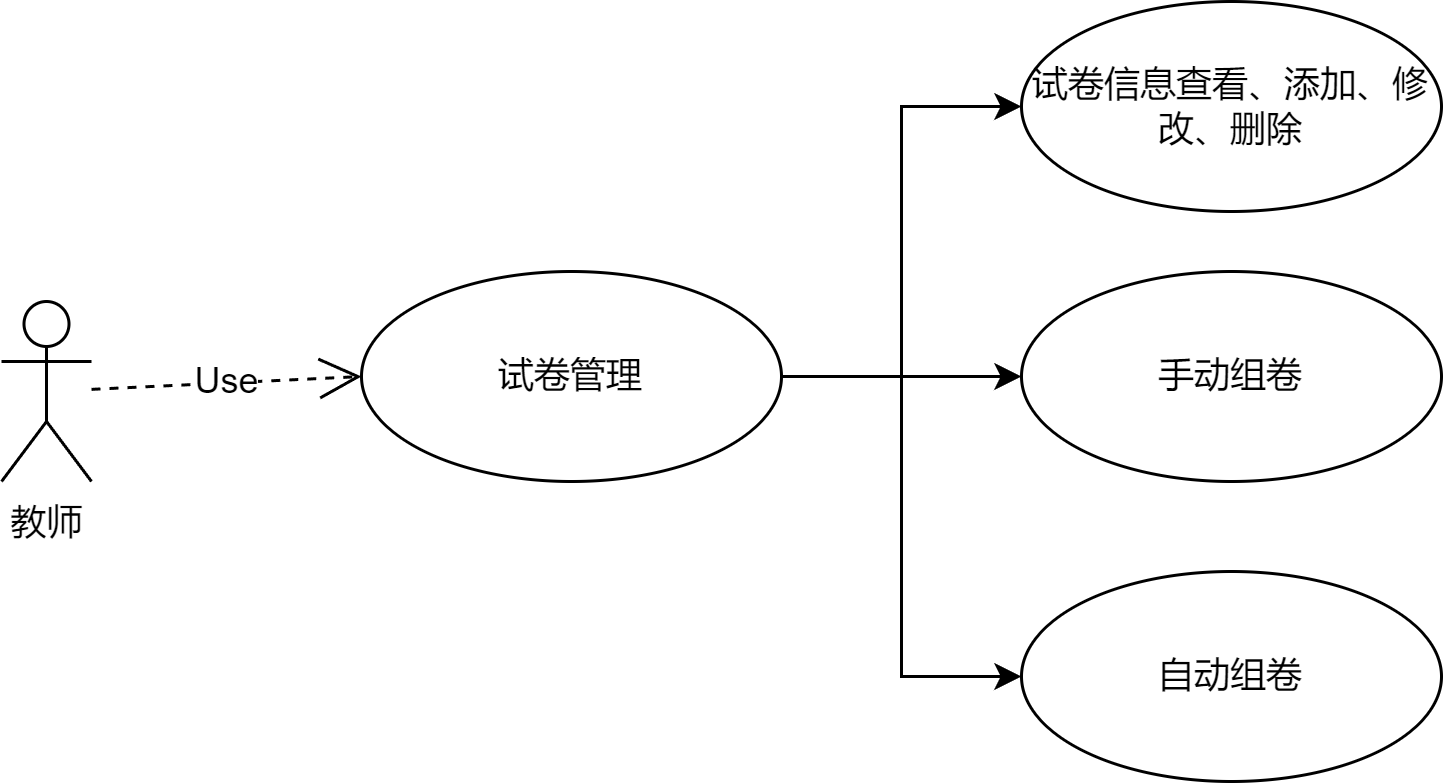

The diagram above was exported from draw.io. Its source (the exported page's mxGraphModel, read from the mxfile embedded in the PNG):
<mxGraphModel dx="823" dy="591" grid="1" gridSize="10" guides="1" tooltips="1" connect="1" arrows="1" fold="1" page="1" pageScale="1" pageWidth="827" pageHeight="1169" math="0" shadow="0">
  <root>
    <mxCell id="0" />
    <mxCell id="1" parent="0" />
    <mxCell id="OuiR_xHDPzVWi7Y7WGkW-1" value="教师" style="shape=umlActor;verticalLabelPosition=bottom;verticalAlign=top;html=1;" parent="1" vertex="1">
      <mxGeometry x="120" y="230" width="30" height="60" as="geometry" />
    </mxCell>
    <mxCell id="OuiR_xHDPzVWi7Y7WGkW-6" style="edgeStyle=orthogonalEdgeStyle;rounded=0;orthogonalLoop=1;jettySize=auto;html=1;entryX=0;entryY=0.5;entryDx=0;entryDy=0;" parent="1" source="OuiR_xHDPzVWi7Y7WGkW-2" target="OuiR_xHDPzVWi7Y7WGkW-3" edge="1">
      <mxGeometry relative="1" as="geometry" />
    </mxCell>
    <mxCell id="OuiR_xHDPzVWi7Y7WGkW-7" style="edgeStyle=orthogonalEdgeStyle;rounded=0;orthogonalLoop=1;jettySize=auto;html=1;entryX=0;entryY=0.5;entryDx=0;entryDy=0;" parent="1" source="OuiR_xHDPzVWi7Y7WGkW-2" target="OuiR_xHDPzVWi7Y7WGkW-4" edge="1">
      <mxGeometry relative="1" as="geometry" />
    </mxCell>
    <mxCell id="OuiR_xHDPzVWi7Y7WGkW-8" style="edgeStyle=orthogonalEdgeStyle;rounded=0;orthogonalLoop=1;jettySize=auto;html=1;entryX=0;entryY=0.5;entryDx=0;entryDy=0;" parent="1" source="OuiR_xHDPzVWi7Y7WGkW-2" target="OuiR_xHDPzVWi7Y7WGkW-5" edge="1">
      <mxGeometry relative="1" as="geometry" />
    </mxCell>
    <mxCell id="OuiR_xHDPzVWi7Y7WGkW-2" value="试卷管理" style="ellipse;whiteSpace=wrap;html=1;" parent="1" vertex="1">
      <mxGeometry x="240" y="220" width="140" height="70" as="geometry" />
    </mxCell>
    <mxCell id="OuiR_xHDPzVWi7Y7WGkW-3" value="试卷信息查看、添加、修改、删除" style="ellipse;whiteSpace=wrap;html=1;" parent="1" vertex="1">
      <mxGeometry x="460" y="130" width="140" height="70" as="geometry" />
    </mxCell>
    <mxCell id="OuiR_xHDPzVWi7Y7WGkW-4" value="手动组卷" style="ellipse;whiteSpace=wrap;html=1;" parent="1" vertex="1">
      <mxGeometry x="460" y="220" width="140" height="70" as="geometry" />
    </mxCell>
    <mxCell id="OuiR_xHDPzVWi7Y7WGkW-5" value="自动组卷" style="ellipse;whiteSpace=wrap;html=1;" parent="1" vertex="1">
      <mxGeometry x="460" y="320" width="140" height="70" as="geometry" />
    </mxCell>
    <mxCell id="OuiR_xHDPzVWi7Y7WGkW-9" value="Use" style="endArrow=open;endSize=12;dashed=1;html=1;rounded=0;entryX=0;entryY=0.5;entryDx=0;entryDy=0;" parent="1" source="OuiR_xHDPzVWi7Y7WGkW-1" target="OuiR_xHDPzVWi7Y7WGkW-2" edge="1">
      <mxGeometry width="160" relative="1" as="geometry">
        <mxPoint x="150" y="285" as="sourcePoint" />
        <mxPoint x="300" y="330" as="targetPoint" />
      </mxGeometry>
    </mxCell>
  </root>
</mxGraphModel>